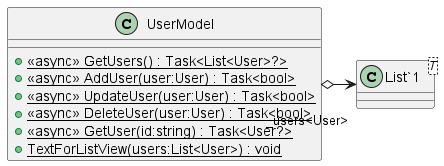

The diagram above was rendered by PlantUML. Its source (embedded in the PNG):
@startuml
class UserModel {
    + {static} <<async>> GetUsers() : Task<List<User>?>
    + {static} <<async>> AddUser(user:User) : Task<bool>
    + {static} <<async>> UpdateUser(user:User) : Task<bool>
    + {static} <<async>> DeleteUser(user:User) : Task<bool>
    + {static} <<async>> GetUser(id:string) : Task<User?>
    + {static} TextForListView(users:List<User>) : void
}
class "List`1"<T> {
}
UserModel o-> "_users<User>" "List`1"
@enduml